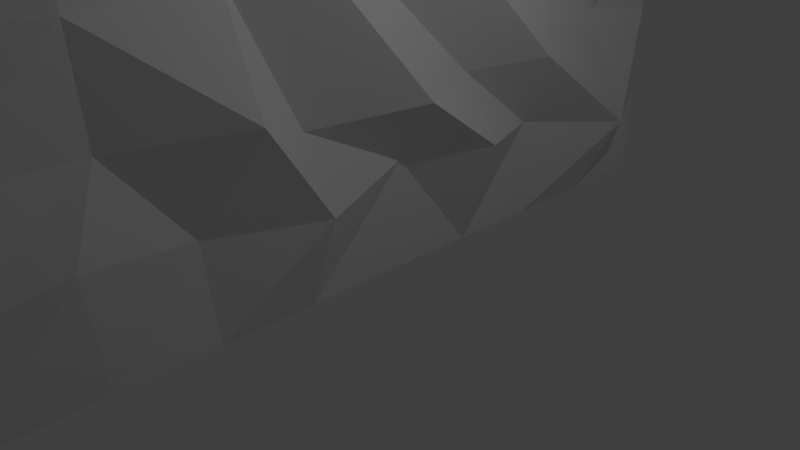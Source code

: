 # Source: wall.blend  (saved by Blender 2.78.0; exported with 4.5.12 LTS)
import bpy
from mathutils import Matrix  # noqa: F401  (used for matrix-valued properties, if any)

bpy.ops.wm.read_factory_settings(use_empty=True)
scene = bpy.context.scene
scene.name = 'Scene'

# ---- collections
col_collection_1 = bpy.data.collections.new('Collection 1'); scene.collection.children.link(col_collection_1)

# ---- materials (node trees are filled in below, after node groups)
mat_material_001 = bpy.data.materials.new('Material.001')
mat_material_001.alpha_threshold = 0.0
mat_material_001.use_transparent_shadow = False
mat_material_001.roughness = 0.5

# ---- material node trees

# ---- world
world_world = bpy.data.worlds.new('World'); scene.world = world_world
world_world.color = (0.05088, 0.05088, 0.05088)
world_world.use_sun_shadow = False
world_world.sun_shadow_jitter_overblur = 0.0
world_world.cycles.sampling_method = 'MANUAL'

# ---- cameras
cam_camera = bpy.data.cameras.new('Camera')
cam_camera.clip_end = 100.0
cam_camera.lens = 35.0
cam_camera.sensor_width = 32.0
cam_camera.sensor_height = 18.0
cam_camera.ortho_scale = 7.314
cam_camera.dof.focus_distance = 0.0
cam_camera.dof.aperture_fstop = 128.0

# ---- lights
light_lamp_001 = bpy.data.lights.new('Lamp.001', 'POINT')
light_lamp_001.transmission_factor = 0.0
light_lamp_001.cutoff_distance = 30.0
light_lamp_001.energy = 100.0
light_lamp_001.shadow_buffer_clip_start = 1.001
light_lamp_001.shadow_soft_size = 0.1
light_lamp_001.shadow_maximum_resolution = 0.006
light_lamp_001.use_absolute_resolution = True
light_lamp = bpy.data.lights.new('Lamp', 'POINT')
light_lamp.transmission_factor = 0.0
light_lamp.cutoff_distance = 30.0
light_lamp.energy = 100.0
light_lamp.shadow_buffer_clip_start = 1.001
light_lamp.shadow_soft_size = 0.1
light_lamp.shadow_maximum_resolution = 0.006
light_lamp.use_absolute_resolution = True

# ---- meshes
me_cube = bpy.data.meshes.new('Cube')
me_cube.from_pydata([(1.0, -0.9936, 1.006), (1.0, 1.006, 0.9936), (0.2539, -1.0, -1.0), (0.2539, 1.0, -1.0), (1.0, -1.006, -0.9936), (1.0, 0.9936, -1.006), (0.2539, -1.0, 1.0), (0.2539, 1.0, 1.0), (0.2539, 2.98e-07, -1.0), (0.2539, -1.0, 0.0), (0.2539, 1.0, 0.0), (0.2539, 1.788e-07, 1.0), (-0.5142, 0.008422, 0.008538), (0.2539, 0.5, -1.0), (0.2539, -1.0, 0.5), (0.2539, 1.0, 0.5), (0.2539, 0.5, 1.0), (0.2539, -0.5, -1.0), (0.2539, -1.0, -0.5), (0.2539, 1.0, -0.5), (0.2539, -0.5, 1.0), (-0.2194, 0.4162, 0.01346), (-0.3762, -0.5476, -0.01817), (-0.5739, 0.05889, -0.508), (-0.6507, 0.03962, 0.4649), (-0.3625, -0.5258, 0.5536), (-0.514, -0.4892, -0.5597), (-0.2072, 0.5069, -0.499), (-0.3032, 0.4834, 0.5522), (0.2539, 0.75, -1.0), (0.2539, -1.0, 0.75), (0.2539, 1.0, 0.75), (0.2539, 0.75, 1.0), (0.2539, -0.25, -1.0), (0.2539, -1.0, -0.25), (0.2539, 1.0, -0.25), (0.2539, -0.25, 1.0), (0.253, 0.7646, -0.007327), (0.2764, -0.3388, -0.01184), (0.2604, -0.002554, -0.7607), (0.2526, 0.001246, 0.2482), (0.2539, 0.25, -1.0), (0.2539, -1.0, 0.25), (0.2539, 1.0, 0.25), (0.2539, 0.25, 1.0), (0.2539, -0.75, -1.0), (0.2539, -1.0, -0.75), (0.2539, 1.0, -0.75), (0.2539, -0.75, 1.0), (0.265, 0.2392, 0.0009078), (0.2391, -0.715, -0.02033), (0.2602, -0.04727, -0.3105), (0.2582, -0.05813, 0.7103), (0.2895, -0.2667, 0.5123), (0.211, -0.7318, 0.5188), (0.2135, -0.5445, 0.2593), (0.2828, -0.4659, 0.7623), (0.1901, -0.2278, -0.5683), (0.2452, -0.7393, -0.4706), (0.277, -0.5067, -0.7818), (0.3187, -0.5726, -0.235), (0.2489, 0.743, -0.4877), (0.2565, 0.2494, -0.4942), (0.1978, 0.4731, -0.7021), (0.2445, 0.4949, -0.2239), (0.2914, 0.7304, 0.4891), (0.2535, 0.2476, 0.5015), (0.2173, 0.4545, 0.2412), (0.2897, 0.5124, 0.6856), (0.0122, 0.2441, 0.7815), (-0.1173, 0.2353, 0.2242), (-0.3354, 0.7805, 0.2667), (-0.1366, 0.2401, -0.2605), (-0.517, 0.2411, -0.7701), (0.06413, 0.7148, -0.7748), (-0.4145, -0.75, -0.25), (-0.5034, -0.6924, -0.7007), (-0.484, -0.2512, -0.75), (-0.08033, -0.7882, 0.6803), (-0.5805, -0.7044, 0.2624), (-0.2379, -0.2892, 0.2909), (-0.4205, -0.2578, 0.7894), (-0.6021, -0.222, -0.253), (-0.1046, 0.7283, -0.2005), (-0.2693, 0.751, 0.7722), (1.0, 0.006333, 1.0), (1.0, -1.0, 0.006333), (1.0, 1.0, -0.006333), (1.0, -0.006333, -1.0), (1.66, 0.008421, 0.008538), (1.0, 0.5063, 0.9968), (1.0, -1.003, -0.4937), (1.0, 0.9968, -0.5063), (1.0, 0.4937, -1.003), (1.0, -0.4937, 1.003), (1.0, -0.9968, 0.5063), (1.0, 1.003, 0.4937), (1.0, -0.5063, -0.9968), (2.042, 0.4162, 0.01029), (2.103, -0.5475, -0.015), (1.579, 0.06206, 0.4919), (1.627, 0.03646, -0.5351), (1.911, -0.5289, -0.4432), (2.272, -0.486, 0.4435), (1.741, 0.5101, 0.4978), (1.636, 0.4802, -0.451), (1.0, 0.7563, 0.9952), (1.0, -1.005, -0.7437), (1.0, 0.9952, -0.7563), (1.0, 0.7437, -1.005), (1.0, -0.2437, 1.002), (1.0, -0.9984, 0.2563), (1.0, 1.002, 0.2437), (1.0, -0.2563, -0.9984), (0.9991, 0.7645, -0.01208), (1.022, -0.3388, -0.01026), (1.007, 0.002195, 0.7393), (0.9986, -0.0003376, -0.2518), (1.0, 0.2563, 0.9984), (1.0, -1.002, -0.2437), (1.0, 0.9984, -0.2563), (1.0, 0.2437, -1.002), (1.0, -0.7437, 1.005), (1.0, -0.9952, 0.7563), (1.0, 1.005, 0.7437), (1.0, -0.7563, -0.9952), (1.011, 0.2392, -0.0006755), (0.9852, -0.715, -0.01558), (1.006, -0.04569, 0.1895), (1.004, -0.06288, -0.7897), (1.036, -0.2699, -0.4862), (0.9571, -0.7349, -0.4764), (0.9596, -0.5461, -0.2375), (1.029, -0.4706, -0.7346), (0.9362, -0.2246, 0.4332), (0.9913, -0.7361, 0.5341), (1.023, -0.5019, 0.7214), (1.065, -0.571, 0.2681), (0.995, 0.7461, 0.5075), (1.003, 0.2526, 0.5042), (0.9439, 0.4778, 0.7948), (0.9906, 0.4964, 0.273), (1.038, 0.7272, -0.5156), (0.9996, 0.2444, -0.5), (0.9634, 0.4529, -0.2619), (1.036, 0.5077, -0.8175), (2.024, 0.2941, -0.7201), (1.66, 0.2337, -0.2774), (1.797, 0.7789, -0.238), (1.488, 0.2417, 0.238), (1.439, 0.2459, 0.7283), (1.634, 0.7195, 0.7204), (1.86, -0.7484, 0.2548), (1.486, -0.6877, 0.804), (1.408, -0.2465, 0.7516), (1.843, -0.7929, -0.8149), (2.06, -0.706, -0.2329), (1.637, -0.2908, -0.2075), (1.634, -0.2625, -0.709), (1.608, -0.2204, 0.2486), (1.785, 0.7299, 0.2947), (1.607, 0.7462, -0.7325)], [], [(161, 109, 5, 108), (84, 32, 7, 31), (3, 5, 109, 93, 121, 88, 113, 97, 125, 4, 2, 45, 17, 33, 8, 41, 13, 29), (1, 124, 96, 112, 87, 120, 92, 108, 5, 3, 47, 19, 35, 10, 43, 15, 31, 7), (1, 7, 32, 16, 44, 11, 36, 20, 48, 6, 0, 122, 94, 110, 85, 118, 90, 106), (0, 6, 30, 14, 42, 9, 34, 18, 46, 2, 4, 107, 91, 119, 86, 111, 95, 123), (83, 37, 10, 35), (82, 38, 12, 51), (81, 36, 11, 52), (80, 53, 24, 40), (79, 54, 25, 55), (78, 48, 20, 56), (77, 57, 23, 39), (76, 58, 26, 59), (75, 50, 22, 60), (74, 61, 19, 47), (73, 62, 27, 63), (72, 49, 21, 64), (71, 65, 15, 43), (70, 66, 28, 67), (69, 44, 16, 68), (66, 69, 68, 28), (24, 52, 69, 66), (52, 11, 44, 69), (49, 70, 67, 21), (12, 40, 70, 49), (40, 24, 66, 70), (37, 71, 43, 10), (21, 67, 71, 37), (67, 28, 65, 71), (62, 72, 64, 27), (23, 51, 72, 62), (51, 12, 49, 72), (41, 73, 63, 13), (8, 39, 73, 41), (39, 23, 62, 73), (29, 74, 47, 3), (13, 63, 74, 29), (63, 27, 61, 74), (58, 75, 60, 26), (18, 34, 75, 58), (34, 9, 50, 75), (45, 76, 59, 17), (2, 46, 76, 45), (46, 18, 58, 76), (33, 77, 39, 8), (17, 59, 77, 33), (59, 26, 57, 77), (54, 78, 56, 25), (14, 30, 78, 54), (30, 6, 48, 78), (50, 79, 55, 22), (9, 42, 79, 50), (42, 14, 54, 79), (38, 80, 40, 12), (22, 55, 80, 38), (55, 25, 53, 80), (53, 81, 52, 24), (25, 56, 81, 53), (56, 20, 36, 81), (57, 82, 51, 23), (26, 60, 82, 57), (60, 22, 38, 82), (61, 83, 35, 19), (27, 64, 83, 61), (64, 21, 37, 83), (65, 84, 31, 15), (28, 68, 84, 65), (68, 16, 32, 84), (160, 114, 87, 112), (159, 115, 89, 128), (158, 113, 88, 129), (157, 130, 101, 117), (156, 131, 102, 132), (155, 125, 97, 133), (154, 134, 100, 116), (153, 135, 103, 136), (152, 127, 99, 137), (151, 138, 96, 124), (150, 139, 104, 140), (149, 126, 98, 141), (148, 142, 92, 120), (147, 143, 105, 144), (146, 121, 93, 145), (143, 146, 145, 105), (101, 129, 146, 143), (129, 88, 121, 146), (126, 147, 144, 98), (89, 117, 147, 126), (117, 101, 143, 147), (114, 148, 120, 87), (98, 144, 148, 114), (144, 105, 142, 148), (139, 149, 141, 104), (100, 128, 149, 139), (128, 89, 126, 149), (118, 150, 140, 90), (85, 116, 150, 118), (116, 100, 139, 150), (106, 151, 124, 1), (90, 140, 151, 106), (140, 104, 138, 151), (135, 152, 137, 103), (95, 111, 152, 135), (111, 86, 127, 152), (122, 153, 136, 94), (0, 123, 153, 122), (123, 95, 135, 153), (110, 154, 116, 85), (94, 136, 154, 110), (136, 103, 134, 154), (131, 155, 133, 102), (91, 107, 155, 131), (107, 4, 125, 155), (127, 156, 132, 99), (86, 119, 156, 127), (119, 91, 131, 156), (115, 157, 117, 89), (99, 132, 157, 115), (132, 102, 130, 157), (130, 158, 129, 101), (102, 133, 158, 130), (133, 97, 113, 158), (134, 159, 128, 100), (103, 137, 159, 134), (137, 99, 115, 159), (138, 160, 112, 96), (104, 141, 160, 138), (141, 98, 114, 160), (142, 161, 108, 92), (105, 145, 161, 142), (145, 93, 109, 161)])
_uv = me_cube.uv_layers.new(name='UVMap')
_uv.uv.foreach_set('vector', [0.875, 0.875, 1.0, 0.875, 1.0, 1.0, 0.875, 1.0, 0.875, 0.875, 1.0, 0.875, 1.0, 1.0, 0.875, 1.0, 0.0, 1.0, 1.0, 1.0, 1.0, 0.875, 1.0, 0.75, 1.0, 0.625, 1.0, 0.5, 1.0, 0.375, 1.0, 0.25, 1.0, 0.125, 1.0, 0.0, 0.0, 0.0, 0.0, 0.125, 0.0, 0.25, 0.0, 0.375, 0.0, 0.5, 0.0, 0.625, 0.0, 0.75, 0.0, 0.875, 0.0, 1.0, 0.125, 1.0, 0.25, 1.0, 0.375, 1.0, 0.5, 1.0, 0.625, 1.0, 0.75, 1.0, 0.875, 1.0, 1.0, 1.0, 0.0, 1.0, 0.125, 1.0, 0.25, 1.0, 0.375, 1.0, 0.5, 1.0, 0.625, 1.0, 0.75, 1.0, 0.875, 1.0, 1.0, 1.0, 0.0, 1.0, 1.0, 1.0, 1.0, 0.875, 1.0, 0.75, 1.0, 0.625, 1.0, 0.5, 1.0, 0.375, 1.0, 0.25, 1.0, 0.125, 1.0, 0.0, 0.0, 0.0, 0.0, 0.125, 0.0, 0.25, 0.0, 0.375, 0.0, 0.5, 0.0, 0.625, 0.0, 0.75, 0.0, 0.875, 0.0, 0.0, 1.0, 0.0, 0.875, 0.0, 0.75, 0.0, 0.625, 0.0, 0.5, 0.0, 0.375, 0.0, 0.25, 0.0, 0.125, 0.0, 0.0, 0.0, 1.0, 0.0, 0.875, 0.0, 0.75, 0.0, 0.625, 0.0, 0.5, 0.0, 0.375, 0.0, 0.25, 0.0, 0.125, 0.0, 0.375, 0.875, 0.5, 0.875, 0.5, 1.0, 0.375, 1.0, 0.375, 0.375, 0.5, 0.375, 0.5, 0.5, 0.375, 0.5, 0.875, 0.375, 1.0, 0.375, 1.0, 0.5, 0.875, 0.5, 0.625, 0.375, 0.75, 0.375, 0.75, 0.5, 0.625, 0.5, 0.625, 0.125, 0.75, 0.125, 0.75, 0.25, 0.625, 0.25, 0.875, 0.125, 1.0, 0.125, 1.0, 0.25, 0.875, 0.25, 0.125, 0.375, 0.25, 0.375, 0.25, 0.5, 0.125, 0.5, 0.125, 0.125, 0.25, 0.125, 0.25, 0.25, 0.125, 0.25, 0.375, 0.125, 0.5, 0.125, 0.5, 0.25, 0.375, 0.25, 0.125, 0.875, 0.25, 0.875, 0.25, 1.0, 0.125, 1.0, 0.125, 0.625, 0.25, 0.625, 0.25, 0.75, 0.125, 0.75, 0.375, 0.625, 0.5, 0.625, 0.5, 0.75, 0.375, 0.75, 0.625, 0.875, 0.75, 0.875, 0.75, 1.0, 0.625, 1.0, 0.625, 0.625, 0.75, 0.625, 0.75, 0.75, 0.625, 0.75, 0.875, 0.625, 1.0, 0.625, 1.0, 0.75, 0.875, 0.75, 0.75, 0.625, 0.875, 0.625, 0.875, 0.75, 0.75, 0.75, 0.75, 0.5, 0.875, 0.5, 0.875, 0.625, 0.75, 0.625, 0.875, 0.5, 1.0, 0.5, 1.0, 0.625, 0.875, 0.625, 0.5, 0.625, 0.625, 0.625, 0.625, 0.75, 0.5, 0.75, 0.5, 0.5, 0.625, 0.5, 0.625, 0.625, 0.5, 0.625, 0.625, 0.5, 0.75, 0.5, 0.75, 0.625, 0.625, 0.625, 0.5, 0.875, 0.625, 0.875, 0.625, 1.0, 0.5, 1.0, 0.5, 0.75, 0.625, 0.75, 0.625, 0.875, 0.5, 0.875, 0.625, 0.75, 0.75, 0.75, 0.75, 0.875, 0.625, 0.875, 0.25, 0.625, 0.375, 0.625, 0.375, 0.75, 0.25, 0.75, 0.25, 0.5, 0.375, 0.5, 0.375, 0.625, 0.25, 0.625, 0.375, 0.5, 0.5, 0.5, 0.5, 0.625, 0.375, 0.625, 0.0, 0.625, 0.125, 0.625, 0.125, 0.75, 0.0, 0.75, 0.0, 0.5, 0.125, 0.5, 0.125, 0.625, 0.0, 0.625, 0.125, 0.5, 0.25, 0.5, 0.25, 0.625, 0.125, 0.625, 0.0, 0.875, 0.125, 0.875, 0.125, 1.0, 0.0, 1.0, 0.0, 0.75, 0.125, 0.75, 0.125, 0.875, 0.0, 0.875, 0.125, 0.75, 0.25, 0.75, 0.25, 0.875, 0.125, 0.875, 0.25, 0.125, 0.375, 0.125, 0.375, 0.25, 0.25, 0.25, 0.25, 0.0, 0.375, 0.0, 0.375, 0.125, 0.25, 0.125, 0.375, 0.0, 0.5, 0.0, 0.5, 0.125, 0.375, 0.125, 0.0, 0.125, 0.125, 0.125, 0.125, 0.25, 0.0, 0.25, 0.0, 0.0, 0.125, 0.0, 0.125, 0.125, 0.0, 0.125, 0.125, 0.0, 0.25, 0.0, 0.25, 0.125, 0.125, 0.125, 0.0, 0.375, 0.125, 0.375, 0.125, 0.5, 0.0, 0.5, 0.0, 0.25, 0.125, 0.25, 0.125, 0.375, 0.0, 0.375, 0.125, 0.25, 0.25, 0.25, 0.25, 0.375, 0.125, 0.375, 0.75, 0.125, 0.875, 0.125, 0.875, 0.25, 0.75, 0.25, 0.75, 0.0, 0.875, 0.0, 0.875, 0.125, 0.75, 0.125, 0.875, 0.0, 1.0, 0.0, 1.0, 0.125, 0.875, 0.125, 0.5, 0.125, 0.625, 0.125, 0.625, 0.25, 0.5, 0.25, 0.5, 0.0, 0.625, 0.0, 0.625, 0.125, 0.5, 0.125, 0.625, 0.0, 0.75, 0.0, 0.75, 0.125, 0.625, 0.125, 0.5, 0.375, 0.625, 0.375, 0.625, 0.5, 0.5, 0.5, 0.5, 0.25, 0.625, 0.25, 0.625, 0.375, 0.5, 0.375, 0.625, 0.25, 0.75, 0.25, 0.75, 0.375, 0.625, 0.375, 0.75, 0.375, 0.875, 0.375, 0.875, 0.5, 0.75, 0.5, 0.75, 0.25, 0.875, 0.25, 0.875, 0.375, 0.75, 0.375, 0.875, 0.25, 1.0, 0.25, 1.0, 0.375, 0.875, 0.375, 0.25, 0.375, 0.375, 0.375, 0.375, 0.5, 0.25, 0.5, 0.25, 0.25, 0.375, 0.25, 0.375, 0.375, 0.25, 0.375, 0.375, 0.25, 0.5, 0.25, 0.5, 0.375, 0.375, 0.375, 0.25, 0.875, 0.375, 0.875, 0.375, 1.0, 0.25, 1.0, 0.25, 0.75, 0.375, 0.75, 0.375, 0.875, 0.25, 0.875, 0.375, 0.75, 0.5, 0.75, 0.5, 0.875, 0.375, 0.875, 0.75, 0.875, 0.875, 0.875, 0.875, 1.0, 0.75, 1.0, 0.75, 0.75, 0.875, 0.75, 0.875, 0.875, 0.75, 0.875, 0.875, 0.75, 1.0, 0.75, 1.0, 0.875, 0.875, 0.875, 0.375, 0.875, 0.5, 0.875, 0.5, 1.0, 0.375, 1.0, 0.375, 0.375, 0.5, 0.375, 0.5, 0.5, 0.375, 0.5, 0.875, 0.375, 1.0, 0.375, 1.0, 0.5, 0.875, 0.5, 0.625, 0.375, 0.75, 0.375, 0.75, 0.5, 0.625, 0.5, 0.625, 0.125, 0.75, 0.125, 0.75, 0.25, 0.625, 0.25, 0.875, 0.125, 1.0, 0.125, 1.0, 0.25, 0.875, 0.25, 0.125, 0.375, 0.25, 0.375, 0.25, 0.5, 0.125, 0.5, 0.125, 0.125, 0.25, 0.125, 0.25, 0.25, 0.125, 0.25, 0.375, 0.125, 0.5, 0.125, 0.5, 0.25, 0.375, 0.25, 0.125, 0.875, 0.25, 0.875, 0.25, 1.0, 0.125, 1.0, 0.125, 0.625, 0.25, 0.625, 0.25, 0.75, 0.125, 0.75, 0.375, 0.625, 0.5, 0.625, 0.5, 0.75, 0.375, 0.75, 0.625, 0.875, 0.75, 0.875, 0.75, 1.0, 0.625, 1.0, 0.625, 0.625, 0.75, 0.625, 0.75, 0.75, 0.625, 0.75, 0.875, 0.625, 1.0, 0.625, 1.0, 0.75, 0.875, 0.75, 0.75, 0.625, 0.875, 0.625, 0.875, 0.75, 0.75, 0.75, 0.75, 0.5, 0.875, 0.5, 0.875, 0.625, 0.75, 0.625, 0.875, 0.5, 1.0, 0.5, 1.0, 0.625, 0.875, 0.625, 0.5, 0.625, 0.625, 0.625, 0.625, 0.75, 0.5, 0.75, 0.5, 0.5, 0.625, 0.5, 0.625, 0.625, 0.5, 0.625, 0.625, 0.5, 0.75, 0.5, 0.75, 0.625, 0.625, 0.625, 0.5, 0.875, 0.625, 0.875, 0.625, 1.0, 0.5, 1.0, 0.5, 0.75, 0.625, 0.75, 0.625, 0.875, 0.5, 0.875, 0.625, 0.75, 0.75, 0.75, 0.75, 0.875, 0.625, 0.875, 0.25, 0.625, 0.375, 0.625, 0.375, 0.75, 0.25, 0.75, 0.25, 0.5, 0.375, 0.5, 0.375, 0.625, 0.25, 0.625, 0.375, 0.5, 0.5, 0.5, 0.5, 0.625, 0.375, 0.625, 0.0, 0.625, 0.125, 0.625, 0.125, 0.75, 0.0, 0.75, 0.0, 0.5, 0.125, 0.5, 0.125, 0.625, 0.0, 0.625, 0.125, 0.5, 0.25, 0.5, 0.25, 0.625, 0.125, 0.625, 0.0, 0.875, 0.125, 0.875, 0.125, 1.0, 0.0, 1.0, 0.0, 0.75, 0.125, 0.75, 0.125, 0.875, 0.0, 0.875, 0.125, 0.75, 0.25, 0.75, 0.25, 0.875, 0.125, 0.875, 0.25, 0.125, 0.375, 0.125, 0.375, 0.25, 0.25, 0.25, 0.25, 0.0, 0.375, 0.0, 0.375, 0.125, 0.25, 0.125, 0.375, 0.0, 0.5, 0.0, 0.5, 0.125, 0.375, 0.125, 0.0, 0.125, 0.125, 0.125, 0.125, 0.25, 0.0, 0.25, 0.0, 0.0, 0.125, 0.0, 0.125, 0.125, 0.0, 0.125, 0.125, 0.0, 0.25, 0.0, 0.25, 0.125, 0.125, 0.125, 0.0, 0.375, 0.125, 0.375, 0.125, 0.5, 0.0, 0.5, 0.0, 0.25, 0.125, 0.25, 0.125, 0.375, 0.0, 0.375, 0.125, 0.25, 0.25, 0.25, 0.25, 0.375, 0.125, 0.375, 0.75, 0.125, 0.875, 0.125, 0.875, 0.25, 0.75, 0.25, 0.75, 0.0, 0.875, 0.0, 0.875, 0.125, 0.75, 0.125, 0.875, 0.0, 1.0, 0.0, 1.0, 0.125, 0.875, 0.125, 0.5, 0.125, 0.625, 0.125, 0.625, 0.25, 0.5, 0.25, 0.5, 0.0, 0.625, 0.0, 0.625, 0.125, 0.5, 0.125, 0.625, 0.0, 0.75, 0.0, 0.75, 0.125, 0.625, 0.125, 0.5, 0.375, 0.625, 0.375, 0.625, 0.5, 0.5, 0.5, 0.5, 0.25, 0.625, 0.25, 0.625, 0.375, 0.5, 0.375, 0.625, 0.25, 0.75, 0.25, 0.75, 0.375, 0.625, 0.375, 0.75, 0.375, 0.875, 0.375, 0.875, 0.5, 0.75, 0.5, 0.75, 0.25, 0.875, 0.25, 0.875, 0.375, 0.75, 0.375, 0.875, 0.25, 1.0, 0.25, 1.0, 0.375, 0.875, 0.375, 0.25, 0.375, 0.375, 0.375, 0.375, 0.5, 0.25, 0.5, 0.25, 0.25, 0.375, 0.25, 0.375, 0.375, 0.25, 0.375, 0.375, 0.25, 0.5, 0.25, 0.5, 0.375, 0.375, 0.375, 0.25, 0.875, 0.375, 0.875, 0.375, 1.0, 0.25, 1.0, 0.25, 0.75, 0.375, 0.75, 0.375, 0.875, 0.25, 0.875, 0.375, 0.75, 0.5, 0.75, 0.5, 0.875, 0.375, 0.875, 0.75, 0.875, 0.875, 0.875, 0.875, 1.0, 0.75, 1.0, 0.75, 0.75, 0.875, 0.75, 0.875, 0.875, 0.75, 0.875, 0.875, 0.75, 1.0, 0.75, 1.0, 0.875, 0.875, 0.875])
me_cube.materials.append(mat_material_001)
me_cube.use_remesh_preserve_volume = False
me_cube.use_remesh_preserve_attributes = False
me_cube.use_mirror_vertex_groups = False
me_cube.update()

# ---- objects
ob_lamp_001 = bpy.data.objects.new('Lamp.001', light_lamp_001)
ob_cube = bpy.data.objects.new('Cube', me_cube)
ob_lamp = bpy.data.objects.new('Lamp', light_lamp)
ob_camera = bpy.data.objects.new('Camera', cam_camera)

# ---- transforms, parenting, visibility, modifiers, constraints
ob_lamp_001.location = (-7.095, 0.5129, 7.212)
ob_lamp_001.rotation_euler = (0.6503, 0.05522, 1.866)
ob_lamp_001.lock_rotations_4d = False
ob_lamp_001.empty_display_type = 'ARROWS'
ob_lamp_001.color = (0.0, 0.0, 0.0, 0.0)
ob_lamp_001.lineart.crease_threshold = 0.0
ob_cube.location = (0.0, 0.0, 5.0)
ob_cube.rotation_euler = (1.571, 0.0, 0.0)
ob_cube.scale = (0.5, 5.0, 5.0)
ob_cube.lock_rotations_4d = False
ob_cube.empty_display_type = 'ARROWS'
ob_cube.lineart.crease_threshold = 0.0
ob_lamp.location = (4.076, 0.9447, 6.437)
ob_lamp.rotation_euler = (0.6503, 0.05522, 1.866)
ob_lamp.lock_rotations_4d = False
ob_lamp.empty_display_type = 'ARROWS'
ob_lamp.color = (0.0, 0.0, 0.0, 0.0)
ob_lamp.lineart.crease_threshold = 0.0
ob_camera.location = (7.481, -6.508, 5.344)
ob_camera.rotation_euler = (1.109, 0.0, 0.8149)
ob_camera.lock_rotations_4d = False
ob_camera.empty_display_type = 'ARROWS'
ob_camera.color = (0.0, 0.0, 0.0, 0.0)
ob_camera.display_type = 'WIRE'
ob_camera.lineart.crease_threshold = 0.0

# ---- collection membership
col_collection_1.objects.link(ob_lamp_001)
col_collection_1.objects.link(ob_cube)
col_collection_1.objects.link(ob_lamp)
col_collection_1.objects.link(ob_camera)

# ---- scene / render settings (as saved in the file)
scene.camera = ob_camera
scene.frame_start = 1; scene.frame_end = 250; scene.frame_set(1)
scene.render.engine = 'BLENDER_EEVEE_NEXT'
scene.render.resolution_percentage = 50
scene.render.dither_intensity = 0.0
scene.cycles.use_denoising = False
scene.cycles.samples = 128
scene.cycles.sampling_pattern = 'TABULATED_SOBOL'
scene.cycles.light_sampling_threshold = 0.0
scene.cycles.use_adaptive_sampling = False
scene.cycles.use_light_tree = False
scene.cycles.blur_glossy = 0.0
scene.cycles.sample_clamp_indirect = 0.0
scene.view_settings.view_transform = 'Standard'
bpy.context.view_layer.update()
